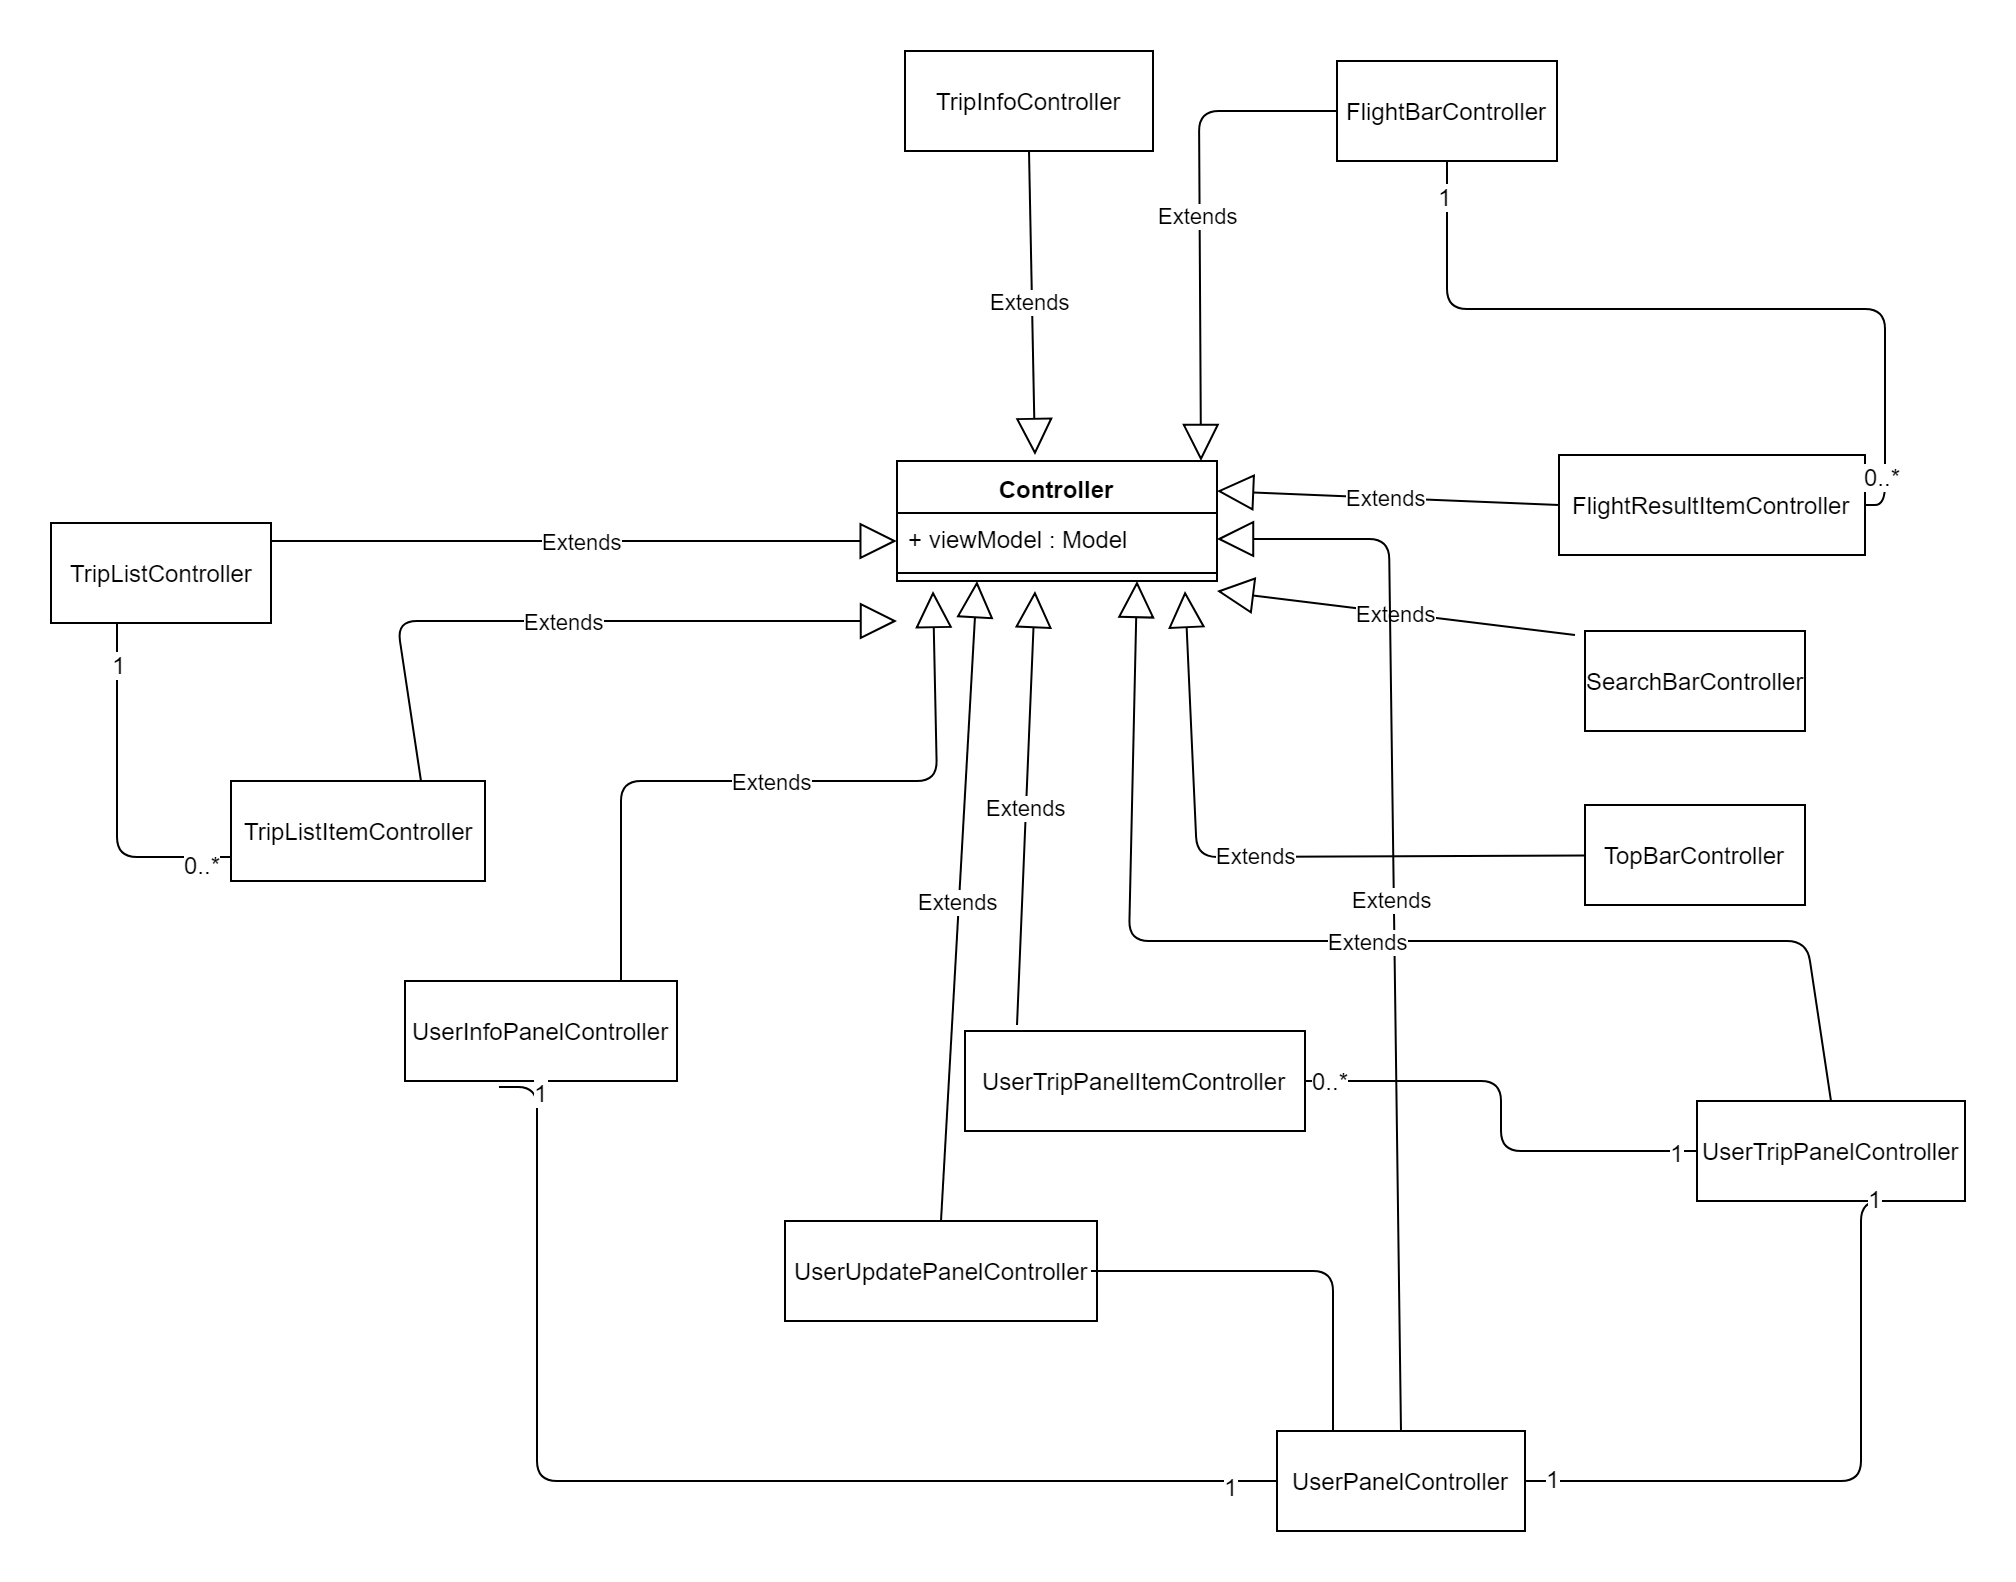

The diagram above was exported from draw.io. Its source (the exported page's mxGraphModel, read from the mxfile embedded in the PNG):
<mxGraphModel dx="2244" dy="1825" grid="1" gridSize="10" guides="1" tooltips="1" connect="1" arrows="1" fold="1" page="1" pageScale="1" pageWidth="850" pageHeight="1100" background="#ffffff" math="0" shadow="0">
  <root>
    <mxCell id="0" />
    <mxCell id="1" parent="0" />
    <mxCell id="2" value="Controller" style="swimlane;fontStyle=1;align=center;verticalAlign=top;childLayout=stackLayout;horizontal=1;startSize=26;horizontalStack=0;resizeParent=1;resizeParentMax=0;resizeLast=0;collapsible=1;marginBottom=0;" vertex="1" parent="1">
      <mxGeometry x="-44" y="-795" width="160" height="60" as="geometry" />
    </mxCell>
    <mxCell id="3" value="+ viewModel : Model &#10;" style="text;strokeColor=none;fillColor=none;align=left;verticalAlign=top;spacingLeft=4;spacingRight=4;overflow=hidden;rotatable=0;points=[[0,0.5],[1,0.5]];portConstraint=eastwest;" vertex="1" parent="2">
      <mxGeometry y="26" width="160" height="26" as="geometry" />
    </mxCell>
    <mxCell id="4" value="" style="line;strokeWidth=1;fillColor=none;align=left;verticalAlign=middle;spacingTop=-1;spacingLeft=3;spacingRight=3;rotatable=0;labelPosition=right;points=[];portConstraint=eastwest;" vertex="1" parent="2">
      <mxGeometry y="52" width="160" height="8" as="geometry" />
    </mxCell>
    <mxCell id="5" value="FlightBarController" style="html=1;" vertex="1" parent="1">
      <mxGeometry x="176" y="-995" width="110" height="50" as="geometry" />
    </mxCell>
    <mxCell id="6" value="&lt;span&gt;FlightResultItem&lt;/span&gt;Controller" style="html=1;" vertex="1" parent="1">
      <mxGeometry x="287" y="-798" width="153" height="50" as="geometry" />
    </mxCell>
    <mxCell id="7" value="Extends" style="endArrow=block;endSize=16;endFill=0;html=1;exitX=0;exitY=0.5;exitDx=0;exitDy=0;entryX=0.947;entryY=0.008;entryDx=0;entryDy=0;entryPerimeter=0;" edge="1" source="5" target="2" parent="1">
      <mxGeometry width="160" relative="1" as="geometry">
        <mxPoint x="-44" y="-590" as="sourcePoint" />
        <mxPoint x="116" y="-792" as="targetPoint" />
        <Array as="points">
          <mxPoint x="107" y="-970" />
        </Array>
      </mxGeometry>
    </mxCell>
    <mxCell id="8" value="Extends" style="endArrow=block;endSize=16;endFill=0;html=1;entryX=1;entryY=0.25;entryDx=0;entryDy=0;exitX=0;exitY=0.5;exitDx=0;exitDy=0;" edge="1" source="6" target="2" parent="1">
      <mxGeometry width="160" relative="1" as="geometry">
        <mxPoint x="-44" y="-590" as="sourcePoint" />
        <mxPoint x="116" y="-590" as="targetPoint" />
      </mxGeometry>
    </mxCell>
    <mxCell id="9" value="" style="endArrow=none;html=1;edgeStyle=orthogonalEdgeStyle;entryX=0.5;entryY=1;entryDx=0;entryDy=0;exitX=1;exitY=0.5;exitDx=0;exitDy=0;" edge="1" source="6" target="5" parent="1">
      <mxGeometry relative="1" as="geometry">
        <mxPoint x="-44" y="-560" as="sourcePoint" />
        <mxPoint x="116" y="-560" as="targetPoint" />
      </mxGeometry>
    </mxCell>
    <mxCell id="10" value="1" style="text;html=1;resizable=0;points=[];align=center;verticalAlign=middle;labelBackgroundColor=#ffffff;" vertex="1" connectable="0" parent="9">
      <mxGeometry x="0.9159" y="1" relative="1" as="geometry">
        <mxPoint as="offset" />
      </mxGeometry>
    </mxCell>
    <mxCell id="11" value="0..*" style="text;html=1;resizable=0;points=[];align=center;verticalAlign=middle;labelBackgroundColor=#ffffff;" vertex="1" connectable="0" parent="9">
      <mxGeometry x="-0.8739" y="2" relative="1" as="geometry">
        <mxPoint as="offset" />
      </mxGeometry>
    </mxCell>
    <mxCell id="12" value="TopBarController" style="html=1;" vertex="1" parent="1">
      <mxGeometry x="300" y="-623" width="110" height="50" as="geometry" />
    </mxCell>
    <mxCell id="13" value="Extends" style="endArrow=block;endSize=16;endFill=0;html=1;" edge="1" source="12" parent="1">
      <mxGeometry width="160" relative="1" as="geometry">
        <mxPoint x="-174" y="-420" as="sourcePoint" />
        <mxPoint x="100" y="-730" as="targetPoint" />
        <Array as="points">
          <mxPoint x="106" y="-597" />
        </Array>
      </mxGeometry>
    </mxCell>
    <mxCell id="14" value="SearchBarController" style="html=1;" vertex="1" parent="1">
      <mxGeometry x="300" y="-710" width="110" height="50" as="geometry" />
    </mxCell>
    <mxCell id="15" value="Extends" style="endArrow=block;endSize=16;endFill=0;html=1;exitX=-0.042;exitY=0.044;exitDx=0;exitDy=0;exitPerimeter=0;" edge="1" source="14" parent="1">
      <mxGeometry width="160" relative="1" as="geometry">
        <mxPoint x="296" y="-708" as="sourcePoint" />
        <mxPoint x="116" y="-730" as="targetPoint" />
      </mxGeometry>
    </mxCell>
    <mxCell id="16" value="UserPanelController" style="html=1;" vertex="1" parent="1">
      <mxGeometry x="146" y="-310" width="124" height="50" as="geometry" />
    </mxCell>
    <mxCell id="17" value="UserInfoPanelController" style="html=1;" vertex="1" parent="1">
      <mxGeometry x="-290" y="-535" width="136" height="50" as="geometry" />
    </mxCell>
    <mxCell id="18" value="UserUpdatePanelController" style="html=1;" vertex="1" parent="1">
      <mxGeometry x="-100" y="-415" width="156" height="50" as="geometry" />
    </mxCell>
    <mxCell id="19" value="UserTripPanelController" style="html=1;" vertex="1" parent="1">
      <mxGeometry x="356" y="-475" width="134" height="50" as="geometry" />
    </mxCell>
    <mxCell id="20" value="UserTripPanelItemController" style="html=1;" vertex="1" parent="1">
      <mxGeometry x="-10" y="-510" width="170" height="50" as="geometry" />
    </mxCell>
    <mxCell id="21" value="" style="endArrow=none;html=1;edgeStyle=orthogonalEdgeStyle;entryX=1;entryY=0.5;entryDx=0;entryDy=0;exitX=0;exitY=0.5;exitDx=0;exitDy=0;" edge="1" source="19" target="20" parent="1">
      <mxGeometry relative="1" as="geometry">
        <mxPoint x="-259" y="155" as="sourcePoint" />
        <mxPoint x="-99" y="155" as="targetPoint" />
      </mxGeometry>
    </mxCell>
    <mxCell id="22" value="0..*" style="text;html=1;resizable=0;points=[];align=center;verticalAlign=middle;labelBackgroundColor=#ffffff;" vertex="1" connectable="0" parent="21">
      <mxGeometry x="0.9004" y="-1" relative="1" as="geometry">
        <mxPoint as="offset" />
      </mxGeometry>
    </mxCell>
    <mxCell id="23" value="1" style="text;html=1;resizable=0;points=[];align=center;verticalAlign=middle;labelBackgroundColor=#ffffff;" vertex="1" connectable="0" parent="21">
      <mxGeometry x="-0.9165" relative="1" as="geometry">
        <mxPoint as="offset" />
      </mxGeometry>
    </mxCell>
    <mxCell id="24" value="Extends" style="endArrow=block;endSize=16;endFill=0;html=1;exitX=0.75;exitY=0;exitDx=0;exitDy=0;" edge="1" parent="1">
      <mxGeometry width="160" relative="1" as="geometry">
        <mxPoint x="-182" y="-535.2941176470586" as="sourcePoint" />
        <mxPoint x="-26" y="-730" as="targetPoint" />
        <Array as="points">
          <mxPoint x="-182" y="-635" />
          <mxPoint x="-24" y="-635" />
        </Array>
      </mxGeometry>
    </mxCell>
    <mxCell id="25" value="Extends" style="endArrow=block;endSize=16;endFill=0;html=1;exitX=0.5;exitY=0;exitDx=0;exitDy=0;entryX=1;entryY=0.5;entryDx=0;entryDy=0;" edge="1" source="16" target="3" parent="1">
      <mxGeometry width="160" relative="1" as="geometry">
        <mxPoint x="-384" y="-125" as="sourcePoint" />
        <mxPoint x="166" y="-665" as="targetPoint" />
        <Array as="points">
          <mxPoint x="202" y="-756" />
        </Array>
      </mxGeometry>
    </mxCell>
    <mxCell id="26" value="Extends" style="endArrow=block;endSize=16;endFill=0;html=1;entryX=0.25;entryY=1;entryDx=0;entryDy=0;exitX=0.5;exitY=0;exitDx=0;exitDy=0;" edge="1" source="18" target="2" parent="1">
      <mxGeometry width="160" relative="1" as="geometry">
        <mxPoint x="-384" y="-125" as="sourcePoint" />
        <mxPoint x="-2" y="-710" as="targetPoint" />
      </mxGeometry>
    </mxCell>
    <mxCell id="27" value="Extends" style="endArrow=block;endSize=16;endFill=0;html=1;exitX=0.153;exitY=-0.068;exitDx=0;exitDy=0;exitPerimeter=0;" edge="1" source="20" parent="1">
      <mxGeometry width="160" relative="1" as="geometry">
        <mxPoint x="-384" y="-125" as="sourcePoint" />
        <mxPoint x="25" y="-730" as="targetPoint" />
      </mxGeometry>
    </mxCell>
    <mxCell id="28" value="Extends" style="endArrow=block;endSize=16;endFill=0;html=1;entryX=0.75;entryY=1;entryDx=0;entryDy=0;exitX=0.5;exitY=0;exitDx=0;exitDy=0;" edge="1" source="19" target="2" parent="1">
      <mxGeometry width="160" relative="1" as="geometry">
        <mxPoint x="-384" y="-125" as="sourcePoint" />
        <mxPoint x="72" y="-708" as="targetPoint" />
        <Array as="points">
          <mxPoint x="411" y="-555" />
          <mxPoint x="72" y="-555" />
        </Array>
      </mxGeometry>
    </mxCell>
    <mxCell id="29" value="" style="endArrow=none;html=1;edgeStyle=orthogonalEdgeStyle;entryX=0;entryY=0.5;entryDx=0;entryDy=0;exitX=0.345;exitY=1.062;exitDx=0;exitDy=0;exitPerimeter=0;" edge="1" source="17" target="16" parent="1">
      <mxGeometry relative="1" as="geometry">
        <mxPoint x="-259" y="155" as="sourcePoint" />
        <mxPoint x="-99" y="155" as="targetPoint" />
        <Array as="points">
          <mxPoint x="-224" y="-482" />
          <mxPoint x="-224" y="-285" />
        </Array>
      </mxGeometry>
    </mxCell>
    <mxCell id="30" value="1&lt;br&gt;" style="text;html=1;resizable=0;points=[];align=center;verticalAlign=middle;labelBackgroundColor=#ffffff;" vertex="1" connectable="0" parent="29">
      <mxGeometry x="-0.9276" y="2" relative="1" as="geometry">
        <mxPoint as="offset" />
      </mxGeometry>
    </mxCell>
    <mxCell id="31" value="1" style="text;html=1;resizable=0;points=[];align=center;verticalAlign=middle;labelBackgroundColor=#ffffff;" vertex="1" connectable="0" parent="29">
      <mxGeometry x="0.9213" y="-2" relative="1" as="geometry">
        <mxPoint as="offset" />
      </mxGeometry>
    </mxCell>
    <mxCell id="32" value="" style="endArrow=none;html=1;edgeStyle=orthogonalEdgeStyle;entryX=0.25;entryY=0;entryDx=0;entryDy=0;exitX=1;exitY=0.5;exitDx=0;exitDy=0;" edge="1" parent="1">
      <mxGeometry relative="1" as="geometry">
        <mxPoint x="53" y="-390" as="sourcePoint" />
        <mxPoint x="174" y="-310" as="targetPoint" />
      </mxGeometry>
    </mxCell>
    <mxCell id="33" value="" style="endArrow=none;html=1;edgeStyle=orthogonalEdgeStyle;exitX=0.75;exitY=1;exitDx=0;exitDy=0;entryX=1;entryY=0.5;entryDx=0;entryDy=0;" edge="1" source="19" target="16" parent="1">
      <mxGeometry relative="1" as="geometry">
        <mxPoint x="-259" y="155" as="sourcePoint" />
        <mxPoint x="-99" y="155" as="targetPoint" />
        <Array as="points">
          <mxPoint x="438" y="-285" />
        </Array>
      </mxGeometry>
    </mxCell>
    <mxCell id="34" value="1" style="text;html=1;resizable=0;points=[];align=center;verticalAlign=middle;labelBackgroundColor=#ffffff;" vertex="1" connectable="0" parent="33">
      <mxGeometry x="-0.9282" y="-2" relative="1" as="geometry">
        <mxPoint as="offset" />
      </mxGeometry>
    </mxCell>
    <mxCell id="35" value="1" style="text;html=1;resizable=0;points=[];align=center;verticalAlign=middle;labelBackgroundColor=#ffffff;" vertex="1" connectable="0" parent="33">
      <mxGeometry x="0.9158" y="-2" relative="1" as="geometry">
        <mxPoint as="offset" />
      </mxGeometry>
    </mxCell>
    <mxCell id="36" value="TripInfoController" style="html=1;" vertex="1" parent="1">
      <mxGeometry x="-40" y="-1000" width="124" height="50" as="geometry" />
    </mxCell>
    <mxCell id="37" value="TripListItemController" style="html=1;" vertex="1" parent="1">
      <mxGeometry x="-377" y="-635" width="127" height="50" as="geometry" />
    </mxCell>
    <mxCell id="38" value="TripListController&lt;br&gt;" style="html=1;" vertex="1" parent="1">
      <mxGeometry x="-467" y="-764" width="110" height="50" as="geometry" />
    </mxCell>
    <mxCell id="39" value="" style="endArrow=none;html=1;edgeStyle=orthogonalEdgeStyle;entryX=0;entryY=0.75;entryDx=0;entryDy=0;" edge="1" target="37" parent="1">
      <mxGeometry relative="1" as="geometry">
        <mxPoint x="-434" y="-714" as="sourcePoint" />
        <mxPoint x="-387" y="155" as="targetPoint" />
        <Array as="points">
          <mxPoint x="-434" y="-714" />
          <mxPoint x="-434" y="-597" />
        </Array>
      </mxGeometry>
    </mxCell>
    <mxCell id="40" value="1" style="text;html=1;resizable=0;points=[];align=center;verticalAlign=middle;labelBackgroundColor=#ffffff;" vertex="1" connectable="0" parent="39">
      <mxGeometry x="-0.7684" y="1" relative="1" as="geometry">
        <mxPoint as="offset" />
      </mxGeometry>
    </mxCell>
    <mxCell id="41" value="0..*" style="text;html=1;resizable=0;points=[];align=center;verticalAlign=middle;labelBackgroundColor=#ffffff;" vertex="1" connectable="0" parent="39">
      <mxGeometry x="0.823" y="-3" relative="1" as="geometry">
        <mxPoint as="offset" />
      </mxGeometry>
    </mxCell>
    <mxCell id="42" value="Extends" style="endArrow=block;endSize=16;endFill=0;html=1;exitX=0.5;exitY=1;exitDx=0;exitDy=0;entryX=0.433;entryY=-0.042;entryDx=0;entryDy=0;entryPerimeter=0;" edge="1" source="36" target="2" parent="1">
      <mxGeometry width="160" relative="1" as="geometry">
        <mxPoint x="-281.1428571428569" y="-605.4285714285713" as="sourcePoint" />
        <mxPoint x="60" y="-805" as="targetPoint" />
      </mxGeometry>
    </mxCell>
    <mxCell id="43" value="Extends" style="endArrow=block;endSize=16;endFill=0;html=1;exitX=0.75;exitY=0;exitDx=0;exitDy=0;" edge="1" source="37" parent="1">
      <mxGeometry width="160" relative="1" as="geometry">
        <mxPoint x="-554" y="155" as="sourcePoint" />
        <mxPoint x="-44" y="-715" as="targetPoint" />
        <Array as="points">
          <mxPoint x="-294" y="-715" />
        </Array>
      </mxGeometry>
    </mxCell>
    <mxCell id="44" value="Extends" style="endArrow=block;endSize=16;endFill=0;html=1;entryX=0;entryY=0.5;entryDx=0;entryDy=0;" edge="1" parent="1">
      <mxGeometry width="160" relative="1" as="geometry">
        <mxPoint x="-357" y="-755" as="sourcePoint" />
        <mxPoint x="-44.14285714285688" y="-755" as="targetPoint" />
      </mxGeometry>
    </mxCell>
  </root>
</mxGraphModel>